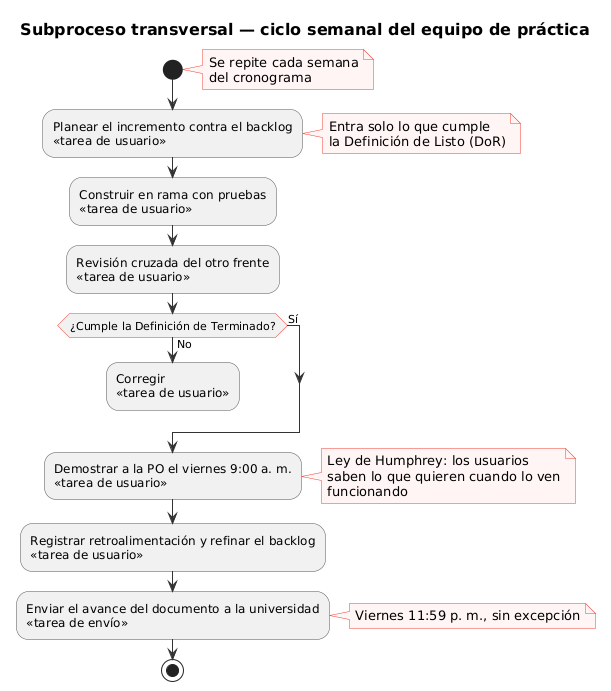

The diagram above was rendered by PlantUML. Its source (embedded in the PNG):
@startuml
title Subproceso transversal — ciclo semanal del equipo de práctica
skinparam backgroundColor white
skinparam shadowing false
skinparam defaultFontName Sans
skinparam titleFontSize 16
skinparam activityBorderColor #555555
skinparam activityDiamondBorderColor #EE4036
skinparam arrowColor #333333
skinparam noteBackgroundColor #FFF5F4
skinparam noteBorderColor #EE4036

start
note right: Se repite cada semana\ndel cronograma
:Planear el incremento contra el backlog\n<<tarea de usuario>>;
note right: Entra solo lo que cumple\nla Definición de Listo (DoR)
:Construir en rama con pruebas\n<<tarea de usuario>>;
:Revisión cruzada del otro frente\n<<tarea de usuario>>;
if (¿Cumple la Definición de Terminado?) then (No)
  :Corregir\n<<tarea de usuario>>;
  detach
else (Sí)
endif
:Demostrar a la PO el viernes 9:00 a. m.\n<<tarea de usuario>>;
note right: Ley de Humphrey: los usuarios\nsaben lo que quieren cuando lo ven\nfuncionando
:Registrar retroalimentación y refinar el backlog\n<<tarea de usuario>>;
:Enviar el avance del documento a la universidad\n<<tarea de envío>>;
note right: Viernes 11:59 p. m., sin excepción
stop
@enduml